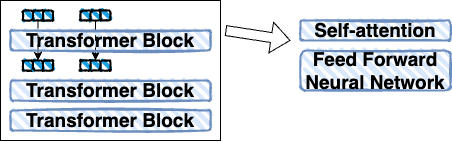

The diagram above was exported from draw.io. Its source (the exported page's mxGraphModel, read from the mxfile embedded in the PNG):
<mxGraphModel dx="927" dy="626" grid="1" gridSize="10" guides="1" tooltips="1" connect="1" arrows="1" fold="1" page="1" pageScale="1" pageWidth="850" pageHeight="1100" math="0" shadow="0">
  <root>
    <mxCell id="0" />
    <mxCell id="1" parent="0" />
    <mxCell id="2" value="" style="rounded=0;whiteSpace=wrap;html=1;" vertex="1" parent="1">
      <mxGeometry x="180" y="150" width="220" height="140" as="geometry" />
    </mxCell>
    <mxCell id="3" value="" style="endArrow=classic;html=1;rounded=0;exitX=0.5;exitY=1;exitDx=0;exitDy=0;entryX=0.5;entryY=0;entryDx=0;entryDy=0;" edge="1" source="18" target="12" parent="1">
      <mxGeometry width="50" height="50" relative="1" as="geometry">
        <mxPoint x="400" y="340" as="sourcePoint" />
        <mxPoint x="450" y="290" as="targetPoint" />
      </mxGeometry>
    </mxCell>
    <mxCell id="4" value="" style="endArrow=classic;html=1;rounded=0;entryX=0.5;entryY=0;entryDx=0;entryDy=0;exitX=0.5;exitY=1;exitDx=0;exitDy=0;" edge="1" source="15" target="9" parent="1">
      <mxGeometry width="50" height="50" relative="1" as="geometry">
        <mxPoint x="220" y="170" as="sourcePoint" />
        <mxPoint x="270" y="120" as="targetPoint" />
      </mxGeometry>
    </mxCell>
    <mxCell id="5" value="&lt;b&gt;&lt;font style=&quot;font-size: 19px; color: rgb(0, 0, 0);&quot;&gt;Transformer Block&lt;/font&gt;&lt;/b&gt;" style="rounded=1;whiteSpace=wrap;html=1;strokeWidth=2;fillWeight=4;hachureGap=8;hachureAngle=45;fillColor=#dae8fc;sketch=1;strokeColor=#6c8ebf;" vertex="1" parent="1">
      <mxGeometry x="190" y="180" width="200" height="20" as="geometry" />
    </mxCell>
    <mxCell id="6" value="&lt;b&gt;&lt;font style=&quot;font-size: 19px; color: rgb(0, 0, 0);&quot;&gt;Transformer Block&lt;/font&gt;&lt;/b&gt;" style="rounded=1;whiteSpace=wrap;html=1;strokeWidth=2;fillWeight=4;hachureGap=8;hachureAngle=45;fillColor=#dae8fc;sketch=1;strokeColor=#6c8ebf;" vertex="1" parent="1">
      <mxGeometry x="190" y="230" width="200" height="20" as="geometry" />
    </mxCell>
    <mxCell id="7" value="&lt;b&gt;&lt;font style=&quot;font-size: 19px; color: rgb(0, 0, 0);&quot;&gt;Transformer Block&lt;/font&gt;&lt;/b&gt;" style="rounded=1;whiteSpace=wrap;html=1;strokeWidth=2;fillWeight=4;hachureGap=8;hachureAngle=45;fillColor=#dae8fc;sketch=1;strokeColor=#6c8ebf;" vertex="1" parent="1">
      <mxGeometry x="190" y="260" width="200" height="20" as="geometry" />
    </mxCell>
    <mxCell id="8" value="" style="rounded=1;whiteSpace=wrap;html=1;strokeWidth=2;fillWeight=4;hachureGap=8;hachureAngle=45;fillColor=#1ba1e2;sketch=1;" vertex="1" parent="1">
      <mxGeometry x="202.5" y="210" width="10" height="10" as="geometry" />
    </mxCell>
    <mxCell id="9" value="" style="rounded=1;whiteSpace=wrap;html=1;strokeWidth=2;fillWeight=4;hachureGap=8;hachureAngle=45;fillColor=#1ba1e2;sketch=1;" vertex="1" parent="1">
      <mxGeometry x="212.5" y="210" width="10" height="10" as="geometry" />
    </mxCell>
    <mxCell id="10" value="" style="rounded=1;whiteSpace=wrap;html=1;strokeWidth=2;fillWeight=4;hachureGap=8;hachureAngle=45;fillColor=#1ba1e2;sketch=1;" vertex="1" parent="1">
      <mxGeometry x="222.5" y="210" width="10" height="10" as="geometry" />
    </mxCell>
    <mxCell id="11" value="" style="rounded=1;whiteSpace=wrap;html=1;strokeWidth=2;fillWeight=4;hachureGap=8;hachureAngle=45;fillColor=#1ba1e2;sketch=1;" vertex="1" parent="1">
      <mxGeometry x="280" y="210" width="10" height="10" as="geometry" />
    </mxCell>
    <mxCell id="12" value="" style="rounded=1;whiteSpace=wrap;html=1;strokeWidth=2;fillWeight=4;hachureGap=8;hachureAngle=45;fillColor=#1ba1e2;sketch=1;" vertex="1" parent="1">
      <mxGeometry x="270" y="210" width="10" height="10" as="geometry" />
    </mxCell>
    <mxCell id="13" value="" style="rounded=1;whiteSpace=wrap;html=1;strokeWidth=2;fillWeight=4;hachureGap=8;hachureAngle=45;fillColor=#1ba1e2;sketch=1;" vertex="1" parent="1">
      <mxGeometry x="260" y="210" width="10" height="10" as="geometry" />
    </mxCell>
    <mxCell id="14" value="" style="rounded=1;whiteSpace=wrap;html=1;strokeWidth=2;fillWeight=4;hachureGap=8;hachureAngle=45;fillColor=#1ba1e2;sketch=1;" vertex="1" parent="1">
      <mxGeometry x="222.5" y="160" width="10" height="10" as="geometry" />
    </mxCell>
    <mxCell id="15" value="" style="rounded=1;whiteSpace=wrap;html=1;strokeWidth=2;fillWeight=4;hachureGap=8;hachureAngle=45;fillColor=#1ba1e2;sketch=1;" vertex="1" parent="1">
      <mxGeometry x="212.5" y="160" width="10" height="10" as="geometry" />
    </mxCell>
    <mxCell id="16" value="" style="rounded=1;whiteSpace=wrap;html=1;strokeWidth=2;fillWeight=4;hachureGap=8;hachureAngle=45;fillColor=#1ba1e2;sketch=1;" vertex="1" parent="1">
      <mxGeometry x="202.5" y="160" width="10" height="10" as="geometry" />
    </mxCell>
    <mxCell id="17" value="" style="rounded=1;whiteSpace=wrap;html=1;strokeWidth=2;fillWeight=4;hachureGap=8;hachureAngle=45;fillColor=#1ba1e2;sketch=1;" vertex="1" parent="1">
      <mxGeometry x="260" y="160" width="10" height="10" as="geometry" />
    </mxCell>
    <mxCell id="18" value="" style="rounded=1;whiteSpace=wrap;html=1;strokeWidth=2;fillWeight=4;hachureGap=8;hachureAngle=45;fillColor=#1ba1e2;sketch=1;" vertex="1" parent="1">
      <mxGeometry x="270" y="160" width="10" height="10" as="geometry" />
    </mxCell>
    <mxCell id="19" value="" style="rounded=1;whiteSpace=wrap;html=1;strokeWidth=2;fillWeight=4;hachureGap=8;hachureAngle=45;fillColor=#1ba1e2;sketch=1;" vertex="1" parent="1">
      <mxGeometry x="280" y="160" width="10" height="10" as="geometry" />
    </mxCell>
    <mxCell id="20" value="&lt;b&gt;&lt;font style=&quot;font-size: 19px; color: rgb(0, 0, 0);&quot;&gt;Self-attention&lt;/font&gt;&lt;/b&gt;" style="rounded=1;whiteSpace=wrap;html=1;strokeWidth=2;fillWeight=4;hachureGap=8;hachureAngle=45;fillColor=#dae8fc;sketch=1;strokeColor=#6c8ebf;" vertex="1" parent="1">
      <mxGeometry x="480" y="170" width="150" height="20" as="geometry" />
    </mxCell>
    <mxCell id="21" value="&lt;b&gt;&lt;font style=&quot;font-size: 19px; color: rgb(0, 0, 0);&quot;&gt;Feed Forward Neural Network&lt;/font&gt;&lt;/b&gt;" style="rounded=1;whiteSpace=wrap;html=1;strokeWidth=2;fillWeight=4;hachureGap=8;hachureAngle=45;fillColor=#dae8fc;sketch=1;strokeColor=#6c8ebf;" vertex="1" parent="1">
      <mxGeometry x="480" y="200" width="150" height="40" as="geometry" />
    </mxCell>
    <mxCell id="22" value="" style="shape=flexArrow;endArrow=classic;html=1;rounded=0;" edge="1" parent="1">
      <mxGeometry width="50" height="50" relative="1" as="geometry">
        <mxPoint x="405" y="180" as="sourcePoint" />
        <mxPoint x="470" y="190" as="targetPoint" />
        <Array as="points" />
      </mxGeometry>
    </mxCell>
  </root>
</mxGraphModel>